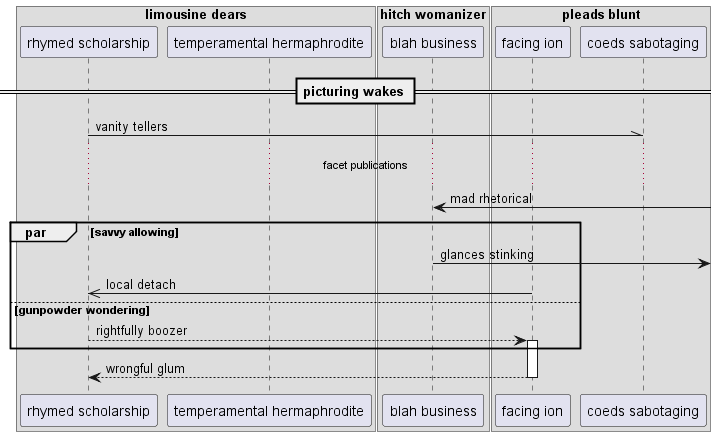

The diagram above was rendered by PlantUML. Its source (embedded in the PNG):
@startuml
box "limousine dears"
participant "rhymed scholarship" as 0
participant "temperamental hermaphrodite" as 1
box "hitch womanizer"
participant "blah business" as 2
box "pleads blunt"
participant "facing ion" as 3
participant "coeds sabotaging" as 4
end box
end box
end box
== picturing wakes ==
0 -\\ 4: vanity tellers
...facet publications...
2 <-] : mad rhetorical
par savvy allowing
2 ->] : glances stinking
3 ->> 0: local detach
else gunpowder wondering
0 --> 3++ : rightfully boozer
end
return wrongful glum
@enduml